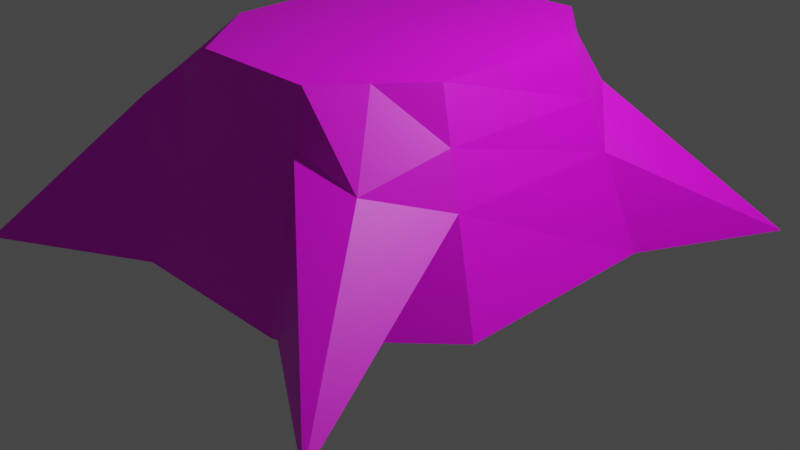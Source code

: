 # Source: stump.blend  (saved by Blender 3.4.6; exported with 4.5.12 LTS)
import bpy
from mathutils import Matrix  # noqa: F401  (used for matrix-valued properties, if any)

bpy.ops.wm.read_factory_settings(use_empty=True)
scene = bpy.context.scene
scene.name = 'Scene'

# ---- collections
col_collection = bpy.data.collections.new('Collection'); scene.collection.children.link(col_collection)

# ---- images (referenced by path relative to the original .blend; pixels are not part of the script)
import os
ASSET_DIR = os.environ.get("B2B_ASSET_DIR", "")  # directory of the original .blend (textures are referenced by path, not embedded)
HERE = os.path.dirname(os.path.abspath(__file__))  # packed textures are extracted next to this script under _unpacked/

def load_image(name, relpath, width, height, colorspace="sRGB"):
    """Load a texture the original file referenced (path relative to the .blend, or extracted next to this script)."""
    p = next((c for c in (os.path.join(HERE, relpath), os.path.join(ASSET_DIR, relpath)) if relpath and os.path.exists(c)), "")
    if p:
        img = bpy.data.images.load(p, check_existing=True)
        img.name = name
    else:  # same state as the original file: an image datablock whose file is absent (Cycles renders it pink)
        img = bpy.data.images.new(name, width, height)
        img.source = "FILE"
        img.filepath = "//" + (relpath or name)
    img.colorspace_settings.name = colorspace
    return img
img_u = load_image('u', 'u.png', 1024, 1024, 'sRGB')

# ---- materials (node trees are filled in below, after node groups)
mat_material = bpy.data.materials.new('Material')
mat_material.alpha_threshold = 0.0
mat_material.use_transparent_shadow = False
mat_material.roughness = 0.5
mat_material.line_color = (0.0, 0.0, 0.0, 1.0)

# ---- material node trees
mat_material.use_nodes = True; mat_material.node_tree.nodes.clear()
_N = mat_material.node_tree.nodes; _L = mat_material.node_tree.links
n0 = _N.new('ShaderNodeOutputMaterial'); n0.name = 'Material Output'; n0.location = (300, 300)
n1 = _N.new('ShaderNodeBsdfPrincipled'); n1.name = 'Principled BSDF'; n1.location = (10, 300)
n1.distribution = 'GGX'
n1.subsurface_method = 'RANDOM_WALK_SKIN'
n1.inputs[3].default_value = 1.45
n1.inputs[27].default_value = (0.0, 0.0, 0.0, 1.0)
n1.inputs[28].default_value = 1.0
n2 = _N.new('ShaderNodeTexImage'); n2.name = 'Image Texture'; n2.location = (-575, 192)
n2.image = img_u
_L.new(n1.outputs[0], n0.inputs[0])
_L.new(n2.outputs[0], n1.inputs[0])
n0.is_active_output = True

# ---- world
world_world = bpy.data.worlds.new('World'); scene.world = world_world
world_world.use_nodes = True; world_world.node_tree.nodes.clear()
_N = world_world.node_tree.nodes; _L = world_world.node_tree.links
n0 = _N.new('ShaderNodeOutputWorld'); n0.name = 'World Output'; n0.location = (300, 300)
n1 = _N.new('ShaderNodeBackground'); n1.name = 'Background'; n1.location = (10, 300)
n1.inputs[0].default_value = (0.05088, 0.05088, 0.05088, 1.0)
_L.new(n1.outputs[0], n0.inputs[0])
n0.is_active_output = True
world_world.color = (0.05088, 0.05088, 0.05088)
world_world.use_sun_shadow = False
world_world.sun_shadow_jitter_overblur = 0.0

# ---- cameras
cam_camera = bpy.data.cameras.new('Camera')
cam_camera.clip_end = 100.0
cam_camera.ortho_scale = 7.314

# ---- lights
light_light = bpy.data.lights.new('Light', 'POINT')
light_light.transmission_factor = 0.0
light_light.energy = 1000.0
light_light.shadow_soft_size = 0.1
light_light.shadow_maximum_resolution = 0.006
light_light.use_absolute_resolution = True

# ---- meshes
me_cube = bpy.data.meshes.new('Cube')
me_cube.from_pydata([(0.6729, 1.705, 1.0), (0.9153, 2.321, -1.0), (0.6729, -1.705, 1.0), (0.9153, -2.321, -1.0), (-0.6729, 1.705, 1.0), (-0.9153, 2.321, -1.0), (-0.6729, -1.705, 1.0), (-0.9153, -2.321, -1.0), (-2.082, 1.123, -1.0), (1.462, 0.7544, 1.0), (-1.462, 0.7544, 1.0), (2.082, 1.123, -1.0), (-2.184, -1.222, -0.9534), (1.387, -0.8176, 1.0), (-1.387, -0.8176, 1.0), (2.184, -1.222, -0.9534), (0.7941, 2.013, 0.0), (-0.7941, -2.013, 0.0), (0.7941, -2.013, 0.0), (-0.7941, 2.013, 0.0), (1.772, 0.9387, 0.0), (-1.772, 0.9387, 0.0), (-1.786, -1.02, 0.02329), (1.786, -1.02, 0.02329), (-2.766, -3.053, -1.167), (1.02, -1.274, 1.0), (-1.02, -1.274, 1.0), (1.04, -2.35, -0.9485), (-1.555, -1.84, 0.3883), (2.504, -3.266, -0.9975), (-1.064, 1.234, 1.0), (2.788, 2.576, -1.0), (-2.381, 2.97, -1.0), (1.064, 1.234, 1.0), (1.279, 1.48, 0.4407), (-1.279, 1.48, 0.4909), (-0.7337, -1.859, 0.4987), (0.7337, 1.859, 0.4987), (0.7337, -1.859, 0.4987), (-0.7337, 1.859, 0.4987), (1.617, 0.8468, 0.4987), (-1.617, 0.8468, 0.4987), (-1.587, -0.9191, 0.5104), (1.587, -0.9191, 0.5104), (-1.288, -1.558, 0.6934), (1.42, -1.787, 0.2857), (1.172, 1.357, 0.7196), (-1.172, 1.357, 0.7448)], [], [(25, 26, 6, 2), (38, 2, 6, 36), (47, 30, 4, 39), (45, 25, 2, 38), (39, 4, 0, 37), (46, 33, 9, 40), (42, 14, 10, 41), (33, 30, 10, 9), (44, 26, 14, 42), (40, 9, 13, 43), (8, 11, 15, 12), (9, 10, 14, 13), (11, 20, 23, 15), (24, 28, 22, 12), (12, 22, 21, 8), (31, 34, 20, 11), (5, 19, 16, 1), (27, 29, 18, 3), (32, 35, 19, 5), (3, 18, 17, 7), (15, 23, 29, 27), (7, 17, 28, 24), (36, 6, 26, 44), (43, 13, 25, 45), (13, 14, 26, 25), (8, 21, 35, 32), (1, 16, 34, 31), (0, 4, 30, 33), (37, 0, 33, 46), (41, 10, 30, 47), (21, 41, 47, 35), (16, 37, 46, 34), (23, 43, 45, 29), (17, 36, 44, 28), (20, 40, 43, 23), (28, 44, 42, 22), (22, 42, 41, 21), (34, 46, 40, 20), (19, 39, 37, 16), (29, 45, 38, 18), (35, 47, 39, 19), (18, 38, 36, 17)])
_uv = me_cube.uv_layers.new(name='UVMap')
_uv.uv.foreach_set('vector', [0.2797, 0.8758, 0.4779, 0.8758, 0.4442, 0.9176, 0.3134, 0.9176, 0.5898, 0.3289, 0.5389, 0.3246, 0.537, 0.196, 0.5877, 0.1886, 0.3085, 0.143, 0.281, 0.1536, 0.2664, 0.1046, 0.3133, 0.09093, 0.6074, 0.3916, 0.5238, 0.351, 0.5389, 0.3246, 0.5898, 0.3289, 0.8289, 0.3367, 0.7784, 0.3295, 0.7822, 0.1989, 0.8331, 0.1943, 0.04758, 0.4453, 0.0189, 0.4325, 0.03813, 0.3851, 0.088, 0.3956, 0.3351, 0.3672, 0.2845, 0.3549, 0.2959, 0.2035, 0.3466, 0.1966, 0.2754, 0.6321, 0.4822, 0.6321, 0.5208, 0.6787, 0.2368, 0.6787, 0.3028, 0.4261, 0.266, 0.3959, 0.2845, 0.3549, 0.3351, 0.3672, 0.088, 0.3956, 0.03813, 0.3851, 0.03828, 0.2327, 0.08961, 0.2242, 0.5208, 0.9228, 0.5208, 0.5183, 0.7488, 0.5083, 0.7488, 0.9328, 0.2368, 0.6787, 0.5208, 0.6787, 0.5136, 0.8314, 0.244, 0.8314, 0.2371, 0.427, 0.1376, 0.406, 0.1407, 0.2158, 0.2431, 0.1989, 0.5208, 0.5864, 0.3394, 0.4562, 0.3854, 0.3794, 0.4864, 0.4038, 0.4864, 0.4038, 0.3854, 0.3794, 0.397, 0.1898, 0.4982, 0.1761, 0.266, 0.5665, 0.07612, 0.458, 0.1376, 0.406, 0.2371, 0.427, 0.98, 0.3582, 0.8792, 0.3439, 0.8837, 0.1897, 0.9852, 0.1806, 0.7385, 0.3545, 0.7784, 0.5083, 0.6404, 0.3331, 0.7419, 0.3417, 1.0, 0.5033, 0.8139, 0.3879, 0.8792, 0.3439, 0.98, 0.3582, 0.7419, 0.3417, 0.6404, 0.3331, 0.6381, 0.1814, 0.7392, 0.1667, 0.0, 0.6916, 0.003696, 0.734, 0.1571, 0.5665, 0.1502, 0.734, 0.7392, 0.1667, 0.6381, 0.1814, 0.5958, 0.109, 0.7784, 0.0, 0.5877, 0.1886, 0.537, 0.196, 0.5208, 0.1561, 0.5584, 0.1325, 0.08961, 0.2242, 0.03828, 0.2327, 0.02253, 0.1892, 0.1032, 0.1411, 0.244, 0.8314, 0.5136, 0.8314, 0.4779, 0.8758, 0.2797, 0.8758, 0.4982, 0.1761, 0.397, 0.1898, 0.3358, 0.1324, 0.5208, 0.0, 0.9852, 0.1806, 0.8837, 0.1897, 0.8257, 0.1398, 1.0, 0.0, 0.3134, 0.5864, 0.4442, 0.5864, 0.4822, 0.6321, 0.2754, 0.6321, 0.04541, 0.4958, 0.0, 0.4791, 0.0189, 0.4325, 0.04758, 0.4453, 0.3466, 0.1966, 0.2959, 0.2035, 0.281, 0.1536, 0.3085, 0.143, 0.397, 0.1898, 0.3466, 0.1966, 0.3085, 0.143, 0.3358, 0.1324, 0.8837, 0.1897, 0.8331, 0.1943, 0.7958, 0.1493, 0.8257, 0.1398, 0.1407, 0.2158, 0.08961, 0.2242, 0.1032, 0.1411, 0.266, 0.0, 0.6381, 0.1814, 0.5877, 0.1886, 0.5584, 0.1325, 0.5958, 0.109, 0.1376, 0.406, 0.088, 0.3956, 0.08961, 0.2242, 0.1407, 0.2158, 0.3394, 0.4562, 0.3028, 0.4261, 0.3351, 0.3672, 0.3854, 0.3794, 0.3854, 0.3794, 0.3351, 0.3672, 0.3466, 0.1966, 0.397, 0.1898, 0.07612, 0.458, 0.04758, 0.4453, 0.088, 0.3956, 0.1376, 0.406, 0.8792, 0.3439, 0.8289, 0.3367, 0.8331, 0.1943, 0.8837, 0.1897, 0.7784, 0.5083, 0.6074, 0.3916, 0.5898, 0.3289, 0.6404, 0.3331, 0.8139, 0.3879, 0.7869, 0.3767, 0.8289, 0.3367, 0.8792, 0.3439, 0.6404, 0.3331, 0.5898, 0.3289, 0.5877, 0.1886, 0.6381, 0.1814])
me_cube.materials.append(mat_material)
me_cube.use_mirror_vertex_groups = False
me_cube.update()

# ---- objects
ob_cube = bpy.data.objects.new('Cube', me_cube)
ob_light = bpy.data.objects.new('Light', light_light)
ob_camera = bpy.data.objects.new('Camera', cam_camera)

# ---- transforms, parenting, visibility, modifiers, constraints
ob_cube.location = (0.0, 0.0, 1.0)
ob_cube.lock_rotations_4d = False
ob_cube.empty_display_type = 'ARROWS'
ob_cube.lineart.crease_threshold = 0.0
ob_light.location = (4.076, 1.005, 5.904)
ob_light.rotation_euler = (0.6503, 0.05522, 1.866)
ob_light.lock_rotations_4d = False
ob_light.empty_display_type = 'ARROWS'
ob_light.color = (0.0, 0.0, 0.0, 0.0)
ob_light.lineart.crease_threshold = 0.0
ob_camera.location = (7.359, -6.926, 4.958)
ob_camera.rotation_euler = (1.109, 0.0, 0.8149)
ob_camera.lock_rotations_4d = False
ob_camera.empty_display_type = 'ARROWS'
ob_camera.color = (0.0, 0.0, 0.0, 0.0)
ob_camera.display_type = 'WIRE'
ob_camera.lineart.crease_threshold = 0.0

# ---- collection membership
col_collection.objects.link(ob_cube)
col_collection.objects.link(ob_light)
col_collection.objects.link(ob_camera)

# ---- scene / render settings (as saved in the file)
scene.camera = ob_camera
scene.frame_start = 1; scene.frame_end = 250; scene.frame_set(1)
scene.render.engine = 'BLENDER_EEVEE_NEXT'
scene.cycles.sampling_pattern = 'TABULATED_SOBOL'
scene.cycles.use_light_tree = False
scene.view_settings.view_transform = 'Filmic'
bpy.context.view_layer.update()
